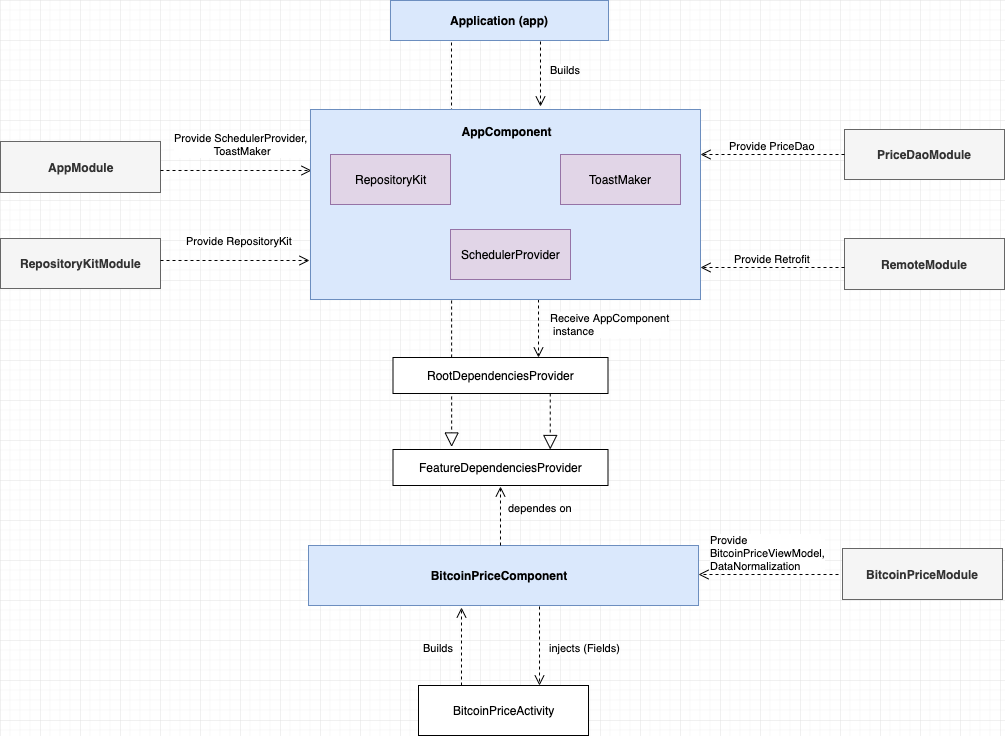

The diagram above was exported from draw.io. Its source (the exported page's mxGraphModel, read from the mxfile embedded in the PNG):
<mxGraphModel dx="3166" dy="1114" grid="1" gridSize="10" guides="1" tooltips="1" connect="1" arrows="1" fold="1" page="1" pageScale="1" pageWidth="1100" pageHeight="850" math="0" shadow="0">
  <root>
    <mxCell id="0" />
    <mxCell id="1" parent="0" />
    <mxCell id="2" value="" style="group" vertex="1" connectable="0" parent="1">
      <mxGeometry x="-1080" y="181" width="1004" height="735" as="geometry" />
    </mxCell>
    <mxCell id="3" value="&lt;b&gt;AppModule&lt;/b&gt;" style="html=1;fillColor=#f5f5f5;strokeColor=#666666;fontColor=#333333;" vertex="1" parent="2">
      <mxGeometry y="141" width="160" height="51" as="geometry" />
    </mxCell>
    <mxCell id="4" value="&lt;b&gt;RepositoryKitModule&lt;/b&gt;" style="html=1;fillColor=#f5f5f5;strokeColor=#666666;fontColor=#333333;" vertex="1" parent="2">
      <mxGeometry y="238" width="160" height="50" as="geometry" />
    </mxCell>
    <mxCell id="5" value="Builds" style="html=1;verticalAlign=bottom;endArrow=open;dashed=1;endSize=8;" edge="1" parent="2">
      <mxGeometry x="0.1304" y="25" relative="1" as="geometry">
        <mxPoint x="540" y="41" as="sourcePoint" />
        <mxPoint x="540" y="106" as="targetPoint" />
        <mxPoint as="offset" />
      </mxGeometry>
    </mxCell>
    <mxCell id="6" value="&lt;b&gt;PriceDaoModule&lt;/b&gt;" style="html=1;fillColor=#f5f5f5;strokeColor=#666666;fontColor=#333333;" vertex="1" parent="2">
      <mxGeometry x="844" y="129" width="160" height="50" as="geometry" />
    </mxCell>
    <mxCell id="7" value="&lt;b&gt;RemoteModule&lt;/b&gt;" style="html=1;fillColor=#f5f5f5;strokeColor=#666666;fontColor=#333333;" vertex="1" parent="2">
      <mxGeometry x="844" y="238" width="160" height="51" as="geometry" />
    </mxCell>
    <mxCell id="8" value="Provide SchedulerProvider, &lt;br&gt;ToastMaker" style="html=1;verticalAlign=bottom;endArrow=open;dashed=1;endSize=8;" edge="1" parent="2">
      <mxGeometry x="0.0596" y="11" relative="1" as="geometry">
        <mxPoint x="160" y="170" as="sourcePoint" />
        <mxPoint x="311" y="170" as="targetPoint" />
        <mxPoint as="offset" />
      </mxGeometry>
    </mxCell>
    <mxCell id="9" value="Provide RepositoryKit" style="html=1;verticalAlign=bottom;endArrow=open;dashed=1;endSize=8;" edge="1" parent="2">
      <mxGeometry x="0.0596" y="11" relative="1" as="geometry">
        <mxPoint x="160" y="260" as="sourcePoint" />
        <mxPoint x="309" y="260" as="targetPoint" />
        <mxPoint as="offset" />
      </mxGeometry>
    </mxCell>
    <mxCell id="10" value="Provide PriceDao" style="html=1;verticalAlign=bottom;endArrow=open;dashed=1;endSize=8;exitX=0;exitY=0.5;exitDx=0;exitDy=0;exitPerimeter=0;" edge="1" parent="2" source="6">
      <mxGeometry relative="1" as="geometry">
        <mxPoint x="770" y="429" as="sourcePoint" />
        <mxPoint x="700" y="154" as="targetPoint" />
      </mxGeometry>
    </mxCell>
    <mxCell id="11" value="Provide Retrofit" style="html=1;verticalAlign=bottom;endArrow=open;dashed=1;endSize=8;" edge="1" parent="2">
      <mxGeometry relative="1" as="geometry">
        <mxPoint x="844" y="267" as="sourcePoint" />
        <mxPoint x="700" y="267" as="targetPoint" />
      </mxGeometry>
    </mxCell>
    <mxCell id="12" value="" style="html=1;fillColor=#dae8fc;strokeColor=#6c8ebf;" vertex="1" parent="2">
      <mxGeometry x="308" y="545" width="390" height="60" as="geometry" />
    </mxCell>
    <mxCell id="13" value="&lt;b&gt;BitcoinPriceComponent&lt;/b&gt;" style="text;html=1;strokeColor=none;fillColor=none;align=center;verticalAlign=middle;whiteSpace=wrap;rounded=0;" vertex="1" parent="2">
      <mxGeometry x="478" y="565" width="40" height="20" as="geometry" />
    </mxCell>
    <mxCell id="14" value="&lt;span&gt;BitcoinPriceActivity&lt;/span&gt;" style="html=1;" vertex="1" parent="2">
      <mxGeometry x="418" y="685" width="170" height="50" as="geometry" />
    </mxCell>
    <mxCell id="15" value="&lt;b&gt;BitcoinPriceModule&lt;/b&gt;" style="html=1;fillColor=#f5f5f5;strokeColor=#666666;fontColor=#333333;" vertex="1" parent="2">
      <mxGeometry x="842" y="548" width="160" height="51" as="geometry" />
    </mxCell>
    <mxCell id="16" value="Provide&amp;nbsp;&lt;br&gt;BitcoinPriceViewModel,&lt;br&gt;DataNormalization" style="html=1;verticalAlign=bottom;endArrow=open;dashed=1;endSize=8;entryX=1;entryY=0.25;entryDx=0;entryDy=0;align=left;" edge="1" parent="2">
      <mxGeometry x="0.8571" relative="1" as="geometry">
        <mxPoint x="838" y="574" as="sourcePoint" />
        <mxPoint x="698" y="574" as="targetPoint" />
        <mxPoint as="offset" />
      </mxGeometry>
    </mxCell>
    <mxCell id="17" value="injects (Fields)" style="html=1;verticalAlign=bottom;endArrow=open;dashed=1;endSize=8;exitX=0.5;exitY=1;exitDx=0;exitDy=0;entryX=0.5;entryY=0;entryDx=0;entryDy=0;" edge="1" parent="2">
      <mxGeometry x="0.2658" y="45" relative="1" as="geometry">
        <mxPoint x="539" y="606" as="sourcePoint" />
        <mxPoint x="539" y="685" as="targetPoint" />
        <mxPoint as="offset" />
      </mxGeometry>
    </mxCell>
    <mxCell id="18" value="Builds" style="html=1;verticalAlign=bottom;endArrow=open;dashed=1;endSize=8;" edge="1" parent="2">
      <mxGeometry x="-0.2564" y="23" relative="1" as="geometry">
        <mxPoint x="461" y="685" as="sourcePoint" />
        <mxPoint x="461" y="607" as="targetPoint" />
        <mxPoint as="offset" />
      </mxGeometry>
    </mxCell>
    <mxCell id="19" value="FeatureDependenciesProvider" style="html=1;" vertex="1" parent="2">
      <mxGeometry x="392.5" y="449" width="215" height="36" as="geometry" />
    </mxCell>
    <mxCell id="20" value="Receive AppComponent&lt;br&gt;&amp;nbsp;instance" style="html=1;verticalAlign=bottom;endArrow=open;dashed=1;endSize=8;align=left;" edge="1" parent="2">
      <mxGeometry x="0.3793" y="10" relative="1" as="geometry">
        <mxPoint x="538" y="299" as="sourcePoint" />
        <mxPoint x="538" y="357" as="targetPoint" />
        <mxPoint as="offset" />
      </mxGeometry>
    </mxCell>
    <mxCell id="21" value="dependes on" style="html=1;verticalAlign=bottom;endArrow=open;dashed=1;endSize=8;" edge="1" parent="2">
      <mxGeometry x="-0.0169" y="-40" relative="1" as="geometry">
        <mxPoint x="500" y="545" as="sourcePoint" />
        <mxPoint x="500" y="486" as="targetPoint" />
        <mxPoint as="offset" />
      </mxGeometry>
    </mxCell>
    <mxCell id="22" value="" style="endArrow=block;dashed=1;endFill=0;endSize=12;html=1;entryX=0.75;entryY=0;entryDx=0;entryDy=0;exitX=0.75;exitY=1;exitDx=0;exitDy=0;" edge="1" parent="2">
      <mxGeometry width="160" relative="1" as="geometry">
        <mxPoint x="549.75" y="393" as="sourcePoint" />
        <mxPoint x="549.75" y="449" as="targetPoint" />
      </mxGeometry>
    </mxCell>
    <mxCell id="23" value="&lt;b&gt;Application (app)&lt;/b&gt;" style="html=1;fillColor=#dae8fc;strokeColor=#6c8ebf;" vertex="1" parent="2">
      <mxGeometry x="390" width="218" height="40" as="geometry" />
    </mxCell>
    <mxCell id="24" value="" style="endArrow=block;dashed=1;endFill=0;endSize=12;html=1;entryX=0.217;entryY=-0.07;entryDx=0;entryDy=0;entryPerimeter=0;" edge="1" parent="2">
      <mxGeometry width="160" relative="1" as="geometry">
        <mxPoint x="451" y="42" as="sourcePoint" />
        <mxPoint x="451.1550000000002" y="446.48" as="targetPoint" />
      </mxGeometry>
    </mxCell>
    <mxCell id="25" value="&lt;span&gt;RootDependenciesProvider&lt;/span&gt;" style="html=1;" vertex="1" parent="2">
      <mxGeometry x="392.5" y="357" width="215" height="36" as="geometry" />
    </mxCell>
    <mxCell id="26" value="" style="group" vertex="1" connectable="0" parent="2">
      <mxGeometry x="310" y="109" width="390" height="190" as="geometry" />
    </mxCell>
    <mxCell id="27" value="" style="html=1;fillColor=#dae8fc;strokeColor=#6c8ebf;" vertex="1" parent="26">
      <mxGeometry width="390" height="190" as="geometry" />
    </mxCell>
    <mxCell id="28" value="RepositoryKit" style="html=1;fillColor=#e1d5e7;strokeColor=#9673a6;" vertex="1" parent="26">
      <mxGeometry x="20" y="45" width="120" height="50" as="geometry" />
    </mxCell>
    <mxCell id="29" value="SchedulerProvider" style="html=1;fillColor=#e1d5e7;strokeColor=#9673a6;" vertex="1" parent="26">
      <mxGeometry x="140" y="120" width="120" height="50" as="geometry" />
    </mxCell>
    <mxCell id="30" value="ToastMaker" style="html=1;fillColor=#e1d5e7;strokeColor=#9673a6;" vertex="1" parent="26">
      <mxGeometry x="250" y="45" width="120" height="50" as="geometry" />
    </mxCell>
    <mxCell id="31" value="&lt;b&gt;AppComponent&lt;/b&gt;" style="text;html=1;strokeColor=none;fillColor=none;align=center;verticalAlign=middle;whiteSpace=wrap;rounded=0;" vertex="1" parent="26">
      <mxGeometry x="175" y="12" width="40" height="20" as="geometry" />
    </mxCell>
  </root>
</mxGraphModel>